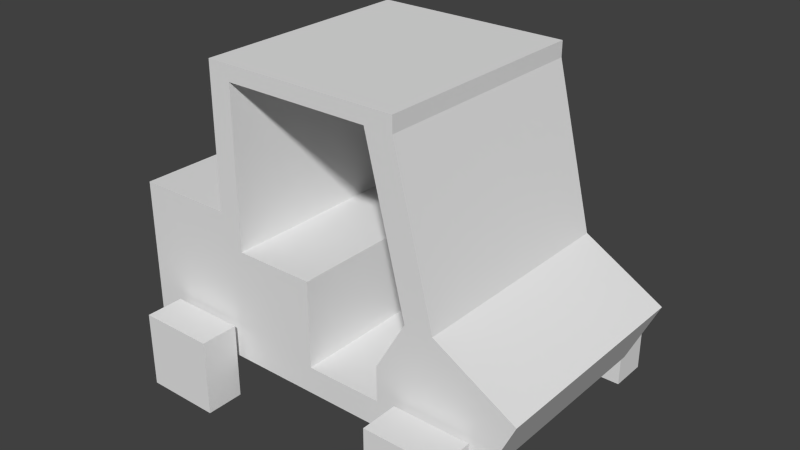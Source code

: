 # Source: cart1.blend  (saved by Blender 2.74.0; exported with 4.5.12 LTS)
import bpy
from mathutils import Matrix  # noqa: F401  (used for matrix-valued properties, if any)

bpy.ops.wm.read_factory_settings(use_empty=True)
scene = bpy.context.scene
scene.name = 'Scene'

# ---- collections
col_collection_1 = bpy.data.collections.new('Collection 1'); scene.collection.children.link(col_collection_1)

# ---- materials (node trees are filled in below, after node groups)
mat_material = bpy.data.materials.new('Material')
mat_material.alpha_threshold = 0.0
mat_material.use_transparent_shadow = False
mat_material.roughness = 0.5
mat_material.line_color = (0.0, 0.0, 0.0, 1.0)

# ---- material node trees

# ---- world
world_world = bpy.data.worlds.new('World'); scene.world = world_world
world_world.color = (0.05088, 0.05088, 0.05088)
world_world.use_sun_shadow = False
world_world.sun_shadow_jitter_overblur = 0.0
world_world.cycles.sampling_method = 'MANUAL'
world_world.cycles.sample_map_resolution = 256

# ---- meshes
me_cube = bpy.data.meshes.new('Cube')
me_cube.from_pydata([(-3.0, -3.2, 0.0), (-3.0, -4.2, 0.0), (-5.0, -4.2, 0.0), (-5.0, -3.2, 0.0), (-3.0, -3.2, 2.0), (-3.0, -4.2, 2.0), (-5.0, -4.2, 2.0), (-5.0, -3.2, 2.0), (4.0, -3.2, 0.0), (4.0, -4.2, 0.0), (2.0, -4.2, 0.0), (2.0, -3.2, 0.0), (4.0, -3.2, 2.0), (4.0, -4.2, 2.0), (2.0, -4.2, 2.0), (2.0, -3.2, 2.0), (4.0, 4.2, 0.0), (4.0, 3.2, 0.0), (2.0, 3.2, 0.0), (2.0, 4.2, 0.0), (4.0, 4.2, 2.0), (4.0, 3.2, 2.0), (2.0, 3.2, 2.0), (2.0, 4.2, 2.0), (-3.0, 4.2, 0.0), (-3.0, 3.2, 0.0), (-5.0, 3.2, 0.0), (-5.0, 4.2, 0.0), (-3.0, 4.2, 2.0), (-3.0, 3.2, 2.0), (-5.0, 3.2, 2.0), (-5.0, 4.2, 2.0), (-6.0, 3.0, 4.0), (-6.0, 3.0, 1.0), (4.183, 3.0, 1.0), (2.855, 3.0, 4.0), (5.0, 3.0, 2.752), (-2.798, 3.0, 4.0), (-6.0, 3.0, 4.871), (-0.6845, 3.0, 4.0), (2.119, 3.0, 4.0), (1.33, 3.0, 2.621), (1.33, 3.0, 1.708), (-0.6845, 3.0, 1.708), (1.808, 3.0, 8.182), (1.808, 3.0, 8.591), (1.072, 3.0, 8.182), (-3.404, 3.0, 4.871), (-2.798, 3.0, 8.182), (-3.404, 3.0, 8.591), (-6.0, -3.0, 4.0), (-6.0, -3.0, 1.0), (4.183, -3.0, 1.0), (2.855, -3.0, 4.0), (5.0, -3.0, 2.752), (-2.798, -3.0, 4.0), (-6.0, -3.0, 4.871), (-0.6845, -3.0, 4.0), (2.119, -3.0, 4.0), (1.33, -3.0, 2.621), (1.33, -3.0, 1.708), (-0.6845, -3.0, 1.708), (1.808, -3.0, 8.182), (1.808, -3.0, 8.591), (1.072, -3.0, 8.182), (-3.404, -3.0, 4.871), (-2.798, -3.0, 8.182), (-3.404, -3.0, 8.591)], [], [(0, 1, 2, 3), (4, 7, 6, 5), (0, 4, 5, 1), (1, 5, 6, 2), (2, 6, 7, 3), (4, 0, 3, 7), (8, 9, 10, 11), (12, 15, 14, 13), (8, 12, 13, 9), (9, 13, 14, 10), (10, 14, 15, 11), (12, 8, 11, 15), (16, 17, 18, 19), (20, 23, 22, 21), (16, 20, 21, 17), (17, 21, 22, 18), (18, 22, 23, 19), (20, 16, 19, 23), (24, 25, 26, 27), (28, 31, 30, 29), (24, 28, 29, 25), (25, 29, 30, 26), (26, 30, 31, 27), (28, 24, 27, 31), (50, 56, 38, 32), (36, 54, 52, 34), (59, 41, 42, 60), (35, 53, 54, 36), (34, 52, 51, 33), (44, 62, 53, 35), (38, 56, 65, 47), (58, 40, 41, 59), (47, 65, 67, 49), (37, 55, 57, 39), (61, 43, 39, 57), (45, 63, 62, 44), (40, 58, 64, 46), (55, 37, 48, 66), (67, 63, 45, 49), (64, 66, 48, 46), (37, 39, 43, 42, 41, 40, 35, 36, 34, 33, 32), (35, 40, 46, 44), (44, 46, 48, 37, 32, 38, 47, 49, 45), (55, 50, 51, 52, 54, 53, 58, 59, 60, 61, 57), (53, 62, 64, 58), (62, 63, 67, 65, 56, 50, 55, 66, 64), (33, 51, 50, 32), (60, 42, 43, 61)])
_k = set([(55, 57), (55, 66), (57, 61), (58, 59), (58, 64), (59, 60), (60, 61), (64, 66)])
me_cube.attributes.new('sharp_edge', 'BOOLEAN', 'EDGE').data.foreach_set('value', [ (min(e.vertices), max(e.vertices)) in _k for e in me_cube.edges])
_uv = me_cube.uv_layers.new(name='UVMap')
_uv.uv.foreach_set('vector', [0.0004417, 0.9013, 0.0004417, 0.8625, 0.07805, 0.8625, 0.07805, 0.9013, 0.2333, 0.9013, 0.1557, 0.9013, 0.1557, 0.8625, 0.2333, 0.8625, 0.3109, 0.9013, 0.2333, 0.9013, 0.2333, 0.8625, 0.3109, 0.8625, 0.8412, 0.9565, 0.7636, 0.9565, 0.7636, 0.8789, 0.8412, 0.8789, 0.07805, 0.8625, 0.1557, 0.8625, 0.1557, 0.9013, 0.07805, 0.9013, 0.8404, 0.6046, 0.8404, 0.527, 0.918, 0.527, 0.918, 0.6046, 0.5281, 0.878, 0.5281, 0.8392, 0.6057, 0.8392, 0.6057, 0.878, 0.761, 0.878, 0.6834, 0.878, 0.6834, 0.8392, 0.761, 0.8392, 0.8386, 0.878, 0.761, 0.878, 0.761, 0.8392, 0.8386, 0.8392, 0.5281, 0.9565, 0.5281, 0.8789, 0.6057, 0.8789, 0.6057, 0.9565, 0.6057, 0.8392, 0.6834, 0.8392, 0.6834, 0.878, 0.6057, 0.878, 0.6851, 0.9565, 0.6851, 0.8789, 0.7627, 0.8789, 0.7627, 0.9565, 0.9812, 0.916, 0.9424, 0.916, 0.9424, 0.8384, 0.9812, 0.8384, 0.9812, 0.6831, 0.9812, 0.7607, 0.9424, 0.7607, 0.9424, 0.6831, 0.9812, 0.6055, 0.9812, 0.6831, 0.9424, 0.6831, 0.9424, 0.6055, 0.8395, 0.527, 0.8395, 0.6046, 0.7619, 0.6046, 0.7619, 0.527, 0.9424, 0.8384, 0.9424, 0.7607, 0.9812, 0.7607, 0.9812, 0.8384, 0.6066, 0.9565, 0.6066, 0.8789, 0.6842, 0.8789, 0.6842, 0.9565, 0.4884, 0.671, 0.5273, 0.671, 0.5273, 0.7487, 0.4884, 0.7487, 0.4884, 0.9039, 0.4884, 0.8263, 0.5273, 0.8263, 0.5273, 0.9039, 0.4884, 0.9815, 0.4884, 0.9039, 0.5273, 0.9039, 0.5273, 0.9815, 0.8421, 0.9565, 0.8421, 0.8789, 0.9197, 0.8789, 0.9197, 0.9565, 0.5273, 0.7487, 0.5273, 0.8263, 0.4884, 0.8263, 0.4884, 0.7487, 0.467, 0.9343, 0.3894, 0.9343, 0.3894, 0.8567, 0.467, 0.8567, 0.8225, 0.3506, 0.8225, 0.3844, 0.5897, 0.3844, 0.5897, 0.3506, 0.4522, 0.6702, 0.4522, 0.4373, 0.5273, 0.4373, 0.5273, 0.6702, 0.8589, 0.2342, 0.8589, 0.467, 0.8234, 0.467, 0.8234, 0.2342, 0.3559, 0.6702, 0.3559, 0.4373, 0.4522, 0.4373, 0.4522, 0.6702, 0.7511, 0.0004417, 0.7511, 0.2333, 0.3559, 0.2333, 0.3559, 0.0004417, 0.6954, 0.6055, 0.6954, 0.8384, 0.5281, 0.8384, 0.5281, 0.6055, 0.752, 0.2333, 0.752, 0.0004417, 0.8527, 0.0004417, 0.8527, 0.2333, 0.9205, 0.2342, 0.9205, 0.467, 0.8589, 0.467, 0.8589, 0.2342, 0.2342, 0.7114, 0.467, 0.7114, 0.467, 0.8558, 0.2342, 0.8558, 0.9415, 0.6055, 0.9415, 0.8384, 0.8595, 0.8384, 0.8595, 0.6055, 0.8536, 0.2333, 0.8536, 0.0004418, 0.9425, 0.0004417, 0.9425, 0.2333, 0.4717, 0.9039, 0.4717, 0.671, 0.4876, 0.671, 0.4876, 0.9039, 0.761, 0.6046, 0.5281, 0.6046, 0.5281, 0.4373, 0.761, 0.4373, 0.6963, 0.8384, 0.6963, 0.6055, 0.8586, 0.6055, 0.8586, 0.8384, 0.5888, 0.2342, 0.5888, 0.4364, 0.3559, 0.4364, 0.3559, 0.2342, 0.2333, 0.7114, 0.2333, 0.8616, 0.0004417, 0.8616, 0.0004417, 0.7114, 0.2146, 0.6066, 0.2146, 0.5391, 0.3206, 0.5391, 0.3206, 0.4748, 0.2783, 0.4748, 0.2146, 0.4496, 0.2146, 0.4262, 0.2723, 0.3577, 0.3533, 0.3838, 0.3533, 0.7088, 0.2146, 0.7088, 0.2146, 0.4262, 0.2146, 0.4496, 0.02114, 0.4831, 0.02114, 0.4596, 0.02114, 0.4596, 0.02114, 0.4831, 0.02114, 0.6066, 0.2146, 0.6066, 0.2146, 0.7088, 0.1743, 0.7088, 0.1743, 0.6259, 0.002224, 0.6259, 0.002224, 0.4596, 0.1409, 0.2511, 0.1409, 0.3533, 0.002206, 0.3533, 0.002206, 0.02829, 0.08321, 0.002204, 0.1409, 0.07065, 0.1409, 0.09414, 0.07719, 0.1193, 0.03493, 0.1193, 0.03493, 0.1836, 0.1409, 0.1836, 0.1409, 0.07065, 0.3344, 0.1041, 0.3344, 0.1276, 0.1409, 0.09414, 0.3344, 0.1041, 0.3533, 0.1041, 0.3533, 0.2704, 0.1812, 0.2704, 0.1812, 0.3533, 0.1409, 0.3533, 0.1409, 0.2511, 0.3344, 0.2511, 0.3344, 0.1276, 0.5897, 0.2342, 0.8225, 0.2342, 0.8225, 0.3506, 0.5897, 0.3506, 0.9214, 0.467, 0.9214, 0.2342, 0.9996, 0.2342, 0.9996, 0.467])
me_cube.materials.append(mat_material)
me_cube.use_remesh_preserve_volume = False
me_cube.use_remesh_preserve_attributes = False
me_cube.use_mirror_vertex_groups = False
me_cube.update()

# ---- objects
ob_cart = bpy.data.objects.new('cart', me_cube)

# ---- transforms, parenting, visibility, modifiers, constraints
ob_cart.location = (4.768e-07, 0.0, 0.0)
ob_cart.lock_rotations_4d = False
ob_cart.empty_display_type = 'ARROWS'
ob_cart.lineart.crease_threshold = 0.0

# ---- collection membership
col_collection_1.objects.link(ob_cart)

# ---- scene / render settings (as saved in the file)
scene.frame_start = 1; scene.frame_end = 250; scene.frame_set(1)
scene.render.engine = 'BLENDER_EEVEE_NEXT'
scene.render.resolution_percentage = 50
scene.render.dither_intensity = 0.0
scene.cycles.use_denoising = False
scene.cycles.samples = 10
scene.cycles.sampling_pattern = 'TABULATED_SOBOL'
scene.cycles.light_sampling_threshold = 0.0
scene.cycles.use_adaptive_sampling = False
scene.cycles.use_light_tree = False
scene.cycles.blur_glossy = 0.0
scene.cycles.pixel_filter_type = 'GAUSSIAN'
scene.cycles.sample_clamp_indirect = 0.0
scene.view_settings.view_transform = 'Standard'
bpy.context.view_layer.update()

# ---- added for rendering (the .blend has no active camera and no usable light): camera, sun
cam_auto = bpy.data.cameras.new('AutoCamera')
cam_auto.lens = 50.0
cam_auto.sensor_width = 36.0
cam_auto.clip_end = 1000.0
ob_auto_camera = bpy.data.objects.new('AutoCamera', cam_auto)
scene.collection.objects.link(ob_auto_camera)
ob_auto_camera.location = (14.5721, -18.0865, 16.3533)
ob_auto_camera.rotation_euler = (1.09748, -7.21219e-08, 0.694738)
scene.camera = ob_auto_camera
light_auto_sun = bpy.data.lights.new('AutoSun', 'SUN')
light_auto_sun.energy = 3.0
light_auto_sun.angle = 0.0523599
ob_auto_sun = bpy.data.objects.new('AutoSun', light_auto_sun)
scene.collection.objects.link(ob_auto_sun)
ob_auto_sun.rotation_euler = (0.872665, 0.174533, 0.523599)
bpy.context.view_layer.update()
